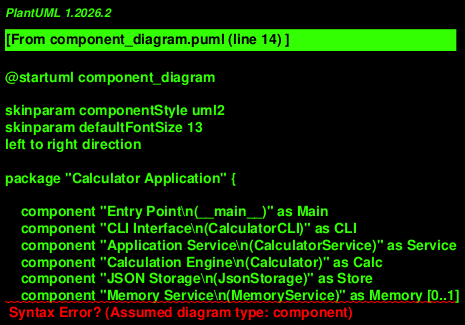

The diagram above was rendered by PlantUML. Its source (embedded in the PNG):
@startuml component_diagram

skinparam componentStyle uml2
skinparam defaultFontSize 13
left to right direction

package "Calculator Application" {

    component "Entry Point\n(__main__)" as Main
    component "CLI Interface\n(CalculatorCLI)" as CLI
    component "Application Service\n(CalculatorService)" as Service
    component "Calculation Engine\n(Calculator)" as Calc
    component "JSON Storage\n(JsonStorage)" as Store
    component "Memory Service\n(MemoryService)" as Memory [0..1]
    component "Memory Storage\n(MemoryJsonStorage)" as MemStore [0..1]
    component "Import/Export Service\n(MemoryImportExportService)" as ImportExport [0..1]
    component "Domain Models\n(Operation, CalculationResult, MemoryEntry)" as Models

    Main --> CLI : initializes
    Main --> Service : initializes
    Main ..> Memory : initializes [0..1]
    Main ..> ImportExport : initializes [0..1]

    CLI --> Service : uses
    CLI ..> Memory : uses [0..1]
    CLI ..> ImportExport : uses [0..1]
    Service --> Calc : uses
    Service --> Store : uses
    Service ..> Memory : uses [0..1]
    Memory --> MemStore : uses
    ImportExport --> MemStore : reads/writes [0..1]
    Service ..> Models
    Store ..> Models
    Memory ..> Models
    MemStore ..> Models
    ImportExport ..> Models
}

database "calculations.json" as DB
database "memory.json" as MemDB [0..1]

Store --> DB : read/write
MemStore ..> MemDB : read/write [0..1]

@enduml